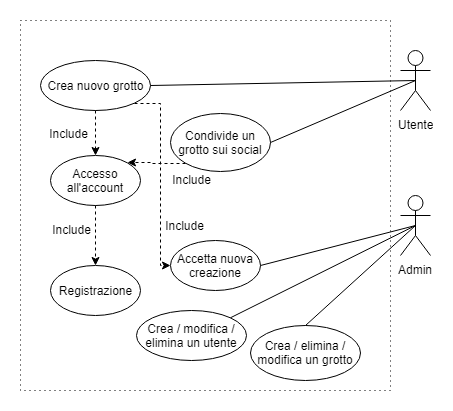

The diagram above was exported from draw.io. Its source (the exported page's mxGraphModel, read from the mxfile embedded in the PNG):
<mxGraphModel dx="1038" dy="548" grid="1" gridSize="10" guides="1" tooltips="1" connect="1" arrows="1" fold="1" page="1" pageScale="1" pageWidth="850" pageHeight="1100" math="0" shadow="0">
  <root>
    <mxCell id="0" />
    <mxCell id="1" parent="0" />
    <mxCell id="_lC7zBQwrdzMqIqiiIpH-1" value="" style="whiteSpace=wrap;html=1;aspect=fixed;labelBackgroundColor=none;fillColor=none;dashed=1;dashPattern=1 4;" parent="1" vertex="1">
      <mxGeometry x="210" y="80" width="370" height="370" as="geometry" />
    </mxCell>
    <mxCell id="_lC7zBQwrdzMqIqiiIpH-2" value="Utente" style="shape=umlActor;verticalLabelPosition=bottom;labelBackgroundColor=#ffffff;verticalAlign=top;html=1;outlineConnect=0;" parent="1" vertex="1">
      <mxGeometry x="590" y="110" width="30" height="60" as="geometry" />
    </mxCell>
    <mxCell id="_lC7zBQwrdzMqIqiiIpH-11" value="Admin" style="shape=umlActor;verticalLabelPosition=bottom;labelBackgroundColor=#ffffff;verticalAlign=top;html=1;outlineConnect=0;" parent="1" vertex="1">
      <mxGeometry x="590" y="255" width="30" height="60" as="geometry" />
    </mxCell>
    <mxCell id="_lC7zBQwrdzMqIqiiIpH-14" style="edgeStyle=orthogonalEdgeStyle;rounded=0;orthogonalLoop=1;jettySize=auto;html=1;entryX=0.5;entryY=0;entryDx=0;entryDy=0;dashed=1;" parent="1" source="_lC7zBQwrdzMqIqiiIpH-12" target="_lC7zBQwrdzMqIqiiIpH-13" edge="1">
      <mxGeometry relative="1" as="geometry" />
    </mxCell>
    <mxCell id="WWmctIlhZbm2E8wtHHkA-3" style="edgeStyle=orthogonalEdgeStyle;rounded=0;orthogonalLoop=1;jettySize=auto;html=1;exitX=1;exitY=1;exitDx=0;exitDy=0;entryX=0;entryY=0.5;entryDx=0;entryDy=0;dashed=1;" edge="1" parent="1" source="_lC7zBQwrdzMqIqiiIpH-12" target="_lC7zBQwrdzMqIqiiIpH-30">
      <mxGeometry relative="1" as="geometry">
        <Array as="points">
          <mxPoint x="350" y="163" />
          <mxPoint x="350" y="325" />
        </Array>
      </mxGeometry>
    </mxCell>
    <mxCell id="_lC7zBQwrdzMqIqiiIpH-12" value="Crea nuovo grotto" style="ellipse;whiteSpace=wrap;html=1;labelBackgroundColor=none;fillColor=none;" parent="1" vertex="1">
      <mxGeometry x="230" y="120" width="110" height="50" as="geometry" />
    </mxCell>
    <mxCell id="_lC7zBQwrdzMqIqiiIpH-18" value="" style="edgeStyle=orthogonalEdgeStyle;rounded=0;orthogonalLoop=1;jettySize=auto;html=1;endArrow=classic;endFill=1;strokeColor=#000000;dashed=1;" parent="1" source="_lC7zBQwrdzMqIqiiIpH-13" target="_lC7zBQwrdzMqIqiiIpH-17" edge="1">
      <mxGeometry relative="1" as="geometry" />
    </mxCell>
    <mxCell id="_lC7zBQwrdzMqIqiiIpH-13" value="Accesso all'account" style="ellipse;whiteSpace=wrap;html=1;labelBackgroundColor=none;fillColor=none;" parent="1" vertex="1">
      <mxGeometry x="240" y="215" width="90" height="50" as="geometry" />
    </mxCell>
    <mxCell id="_lC7zBQwrdzMqIqiiIpH-16" value="Include" style="text;html=1;strokeColor=none;fillColor=none;align=center;verticalAlign=middle;whiteSpace=wrap;rounded=0;labelBackgroundColor=none;" parent="1" vertex="1">
      <mxGeometry x="238" y="182.5" width="40" height="20" as="geometry" />
    </mxCell>
    <mxCell id="_lC7zBQwrdzMqIqiiIpH-17" value="Registrazione" style="ellipse;whiteSpace=wrap;html=1;labelBackgroundColor=none;fillColor=none;" parent="1" vertex="1">
      <mxGeometry x="240" y="325" width="90" height="50" as="geometry" />
    </mxCell>
    <mxCell id="_lC7zBQwrdzMqIqiiIpH-19" value="Include" style="text;html=1;strokeColor=none;fillColor=none;align=center;verticalAlign=middle;whiteSpace=wrap;rounded=0;labelBackgroundColor=none;" parent="1" vertex="1">
      <mxGeometry x="241" y="278.5" width="40" height="20" as="geometry" />
    </mxCell>
    <mxCell id="_lC7zBQwrdzMqIqiiIpH-21" value="Crea / modifica / elimina un utente" style="ellipse;whiteSpace=wrap;html=1;labelBackgroundColor=none;fillColor=none;" parent="1" vertex="1">
      <mxGeometry x="326" y="370" width="110" height="50" as="geometry" />
    </mxCell>
    <mxCell id="_lC7zBQwrdzMqIqiiIpH-27" value="" style="endArrow=none;html=1;strokeColor=#000000;entryX=1;entryY=0.5;entryDx=0;entryDy=0;exitX=0.5;exitY=0.5;exitDx=0;exitDy=0;exitPerimeter=0;" parent="1" source="_lC7zBQwrdzMqIqiiIpH-2" target="_lC7zBQwrdzMqIqiiIpH-12" edge="1">
      <mxGeometry width="50" height="50" relative="1" as="geometry">
        <mxPoint x="505" y="150" as="sourcePoint" />
        <mxPoint x="390" y="125" as="targetPoint" />
      </mxGeometry>
    </mxCell>
    <mxCell id="_lC7zBQwrdzMqIqiiIpH-30" value="Accetta nuova creazione" style="ellipse;whiteSpace=wrap;html=1;labelBackgroundColor=none;fillColor=none;" parent="1" vertex="1">
      <mxGeometry x="360" y="300" width="90" height="50" as="geometry" />
    </mxCell>
    <mxCell id="_lC7zBQwrdzMqIqiiIpH-36" value="" style="endArrow=none;html=1;strokeColor=#000000;entryX=0.5;entryY=0.5;entryDx=0;entryDy=0;entryPerimeter=0;exitX=1;exitY=0.5;exitDx=0;exitDy=0;" parent="1" source="_lC7zBQwrdzMqIqiiIpH-30" target="_lC7zBQwrdzMqIqiiIpH-11" edge="1">
      <mxGeometry width="50" height="50" relative="1" as="geometry">
        <mxPoint x="620" y="400" as="sourcePoint" />
        <mxPoint x="670" y="350" as="targetPoint" />
      </mxGeometry>
    </mxCell>
    <mxCell id="_lC7zBQwrdzMqIqiiIpH-37" value="" style="endArrow=none;html=1;strokeColor=#000000;entryX=0.5;entryY=0.5;entryDx=0;entryDy=0;entryPerimeter=0;exitX=1;exitY=0;exitDx=0;exitDy=0;" parent="1" source="_lC7zBQwrdzMqIqiiIpH-21" edge="1" target="_lC7zBQwrdzMqIqiiIpH-11">
      <mxGeometry width="50" height="50" relative="1" as="geometry">
        <mxPoint x="330" y="365" as="sourcePoint" />
        <mxPoint x="505" y="290" as="targetPoint" />
      </mxGeometry>
    </mxCell>
    <mxCell id="WWmctIlhZbm2E8wtHHkA-5" style="edgeStyle=orthogonalEdgeStyle;rounded=0;orthogonalLoop=1;jettySize=auto;html=1;exitX=0;exitY=1;exitDx=0;exitDy=0;entryX=1;entryY=0;entryDx=0;entryDy=0;dashed=1;" edge="1" parent="1" source="WWmctIlhZbm2E8wtHHkA-1" target="_lC7zBQwrdzMqIqiiIpH-13">
      <mxGeometry relative="1" as="geometry" />
    </mxCell>
    <mxCell id="WWmctIlhZbm2E8wtHHkA-1" value="Condivide un grotto sui social" style="ellipse;whiteSpace=wrap;html=1;labelBackgroundColor=none;fillColor=none;" vertex="1" parent="1">
      <mxGeometry x="360" y="173" width="100" height="58" as="geometry" />
    </mxCell>
    <mxCell id="WWmctIlhZbm2E8wtHHkA-6" value="" style="endArrow=none;html=1;exitX=1;exitY=0.5;exitDx=0;exitDy=0;entryX=0.5;entryY=0.5;entryDx=0;entryDy=0;entryPerimeter=0;" edge="1" parent="1" source="WWmctIlhZbm2E8wtHHkA-1" target="_lC7zBQwrdzMqIqiiIpH-2">
      <mxGeometry width="50" height="50" relative="1" as="geometry">
        <mxPoint x="500" y="207.5" as="sourcePoint" />
        <mxPoint x="550" y="157.5" as="targetPoint" />
      </mxGeometry>
    </mxCell>
    <mxCell id="WWmctIlhZbm2E8wtHHkA-7" value="Include" style="text;html=1;strokeColor=none;fillColor=none;align=center;verticalAlign=middle;whiteSpace=wrap;rounded=0;labelBackgroundColor=none;" vertex="1" parent="1">
      <mxGeometry x="354" y="275" width="40" height="20" as="geometry" />
    </mxCell>
    <mxCell id="WWmctIlhZbm2E8wtHHkA-8" value="Include" style="text;html=1;strokeColor=none;fillColor=none;align=center;verticalAlign=middle;whiteSpace=wrap;rounded=0;labelBackgroundColor=none;" vertex="1" parent="1">
      <mxGeometry x="361" y="229" width="40" height="20" as="geometry" />
    </mxCell>
    <mxCell id="WWmctIlhZbm2E8wtHHkA-9" value="Crea / elimina / modifica un grotto" style="ellipse;whiteSpace=wrap;html=1;labelBackgroundColor=none;fillColor=none;" vertex="1" parent="1">
      <mxGeometry x="440" y="385" width="110" height="55" as="geometry" />
    </mxCell>
    <mxCell id="WWmctIlhZbm2E8wtHHkA-10" value="" style="endArrow=none;html=1;exitX=0.5;exitY=0;exitDx=0;exitDy=0;entryX=0.5;entryY=0.5;entryDx=0;entryDy=0;entryPerimeter=0;" edge="1" parent="1" source="WWmctIlhZbm2E8wtHHkA-9" target="_lC7zBQwrdzMqIqiiIpH-11">
      <mxGeometry width="50" height="50" relative="1" as="geometry">
        <mxPoint x="660" y="420" as="sourcePoint" />
        <mxPoint x="710" y="370" as="targetPoint" />
      </mxGeometry>
    </mxCell>
  </root>
</mxGraphModel>